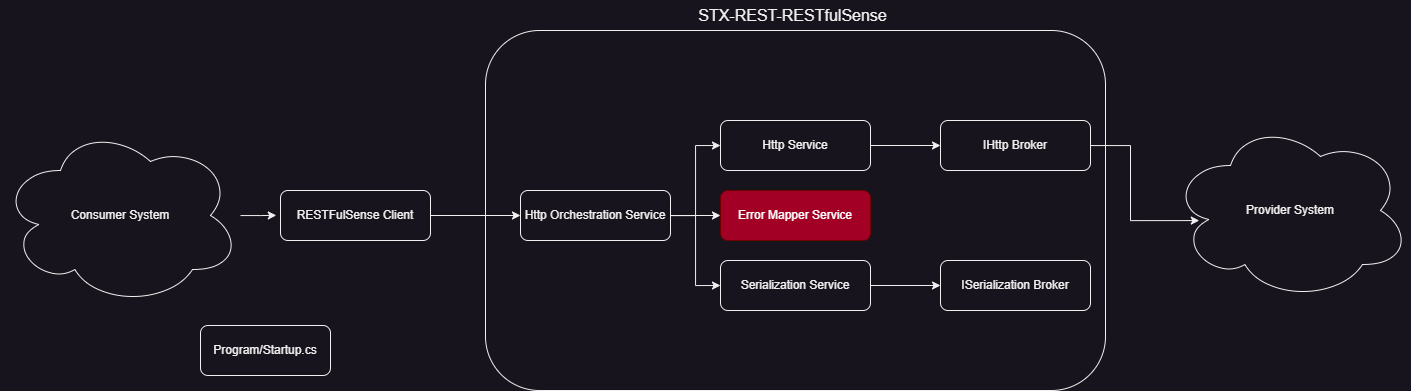

The diagram above was exported from draw.io. Its source (the exported page's mxGraphModel, read from the mxfile embedded in the PNG):
<mxGraphModel dx="2386" dy="1929" grid="1" gridSize="10" guides="1" tooltips="1" connect="1" arrows="1" fold="1" page="1" pageScale="1" pageWidth="1700" pageHeight="1100" math="0" shadow="0">
  <root>
    <mxCell id="0" />
    <mxCell id="1" parent="0" />
    <mxCell id="v9vu7zyCsT8Zl7CwTNYv-19" value="" style="rounded=1;whiteSpace=wrap;html=1;" vertex="1" parent="1">
      <mxGeometry x="645" y="365" width="620" height="360" as="geometry" />
    </mxCell>
    <mxCell id="v9vu7zyCsT8Zl7CwTNYv-1" value="Consumer System" style="ellipse;shape=cloud;whiteSpace=wrap;html=1;" vertex="1" parent="1">
      <mxGeometry x="160" y="460" width="240" height="180" as="geometry" />
    </mxCell>
    <mxCell id="v9vu7zyCsT8Zl7CwTNYv-25" style="edgeStyle=orthogonalEdgeStyle;rounded=0;orthogonalLoop=1;jettySize=auto;html=1;entryX=0;entryY=0.5;entryDx=0;entryDy=0;" edge="1" parent="1" source="v9vu7zyCsT8Zl7CwTNYv-2" target="v9vu7zyCsT8Zl7CwTNYv-3">
      <mxGeometry relative="1" as="geometry" />
    </mxCell>
    <mxCell id="v9vu7zyCsT8Zl7CwTNYv-2" value="RESTFulSense Client" style="rounded=1;whiteSpace=wrap;html=1;" vertex="1" parent="1">
      <mxGeometry x="440" y="525" width="150" height="50" as="geometry" />
    </mxCell>
    <mxCell id="v9vu7zyCsT8Zl7CwTNYv-16" style="edgeStyle=orthogonalEdgeStyle;rounded=0;orthogonalLoop=1;jettySize=auto;html=1;entryX=0;entryY=0.5;entryDx=0;entryDy=0;" edge="1" parent="1" source="v9vu7zyCsT8Zl7CwTNYv-3" target="v9vu7zyCsT8Zl7CwTNYv-4">
      <mxGeometry relative="1" as="geometry" />
    </mxCell>
    <mxCell id="v9vu7zyCsT8Zl7CwTNYv-17" style="edgeStyle=orthogonalEdgeStyle;rounded=0;orthogonalLoop=1;jettySize=auto;html=1;entryX=0;entryY=0.5;entryDx=0;entryDy=0;" edge="1" parent="1" source="v9vu7zyCsT8Zl7CwTNYv-3" target="v9vu7zyCsT8Zl7CwTNYv-5">
      <mxGeometry relative="1" as="geometry" />
    </mxCell>
    <mxCell id="v9vu7zyCsT8Zl7CwTNYv-18" style="edgeStyle=orthogonalEdgeStyle;rounded=0;orthogonalLoop=1;jettySize=auto;html=1;entryX=0;entryY=0.5;entryDx=0;entryDy=0;" edge="1" parent="1" source="v9vu7zyCsT8Zl7CwTNYv-3" target="v9vu7zyCsT8Zl7CwTNYv-6">
      <mxGeometry relative="1" as="geometry" />
    </mxCell>
    <mxCell id="v9vu7zyCsT8Zl7CwTNYv-3" value="Http Orchestration Service" style="rounded=1;whiteSpace=wrap;html=1;" vertex="1" parent="1">
      <mxGeometry x="680" y="525" width="150" height="50" as="geometry" />
    </mxCell>
    <mxCell id="v9vu7zyCsT8Zl7CwTNYv-10" style="edgeStyle=orthogonalEdgeStyle;rounded=0;orthogonalLoop=1;jettySize=auto;html=1;entryX=0;entryY=0.5;entryDx=0;entryDy=0;" edge="1" parent="1" source="v9vu7zyCsT8Zl7CwTNYv-4" target="v9vu7zyCsT8Zl7CwTNYv-7">
      <mxGeometry relative="1" as="geometry" />
    </mxCell>
    <mxCell id="v9vu7zyCsT8Zl7CwTNYv-4" value="Http Service" style="rounded=1;whiteSpace=wrap;html=1;" vertex="1" parent="1">
      <mxGeometry x="880" y="455" width="150" height="50" as="geometry" />
    </mxCell>
    <mxCell id="v9vu7zyCsT8Zl7CwTNYv-11" style="edgeStyle=orthogonalEdgeStyle;rounded=0;orthogonalLoop=1;jettySize=auto;html=1;" edge="1" parent="1" source="v9vu7zyCsT8Zl7CwTNYv-5" target="v9vu7zyCsT8Zl7CwTNYv-8">
      <mxGeometry relative="1" as="geometry" />
    </mxCell>
    <mxCell id="v9vu7zyCsT8Zl7CwTNYv-5" value="Serialization Service" style="rounded=1;whiteSpace=wrap;html=1;" vertex="1" parent="1">
      <mxGeometry x="880" y="595" width="150" height="50" as="geometry" />
    </mxCell>
    <mxCell id="v9vu7zyCsT8Zl7CwTNYv-6" value="Error Mapper Service" style="rounded=1;whiteSpace=wrap;html=1;fillColor=#a20025;fontColor=#ffffff;strokeColor=#6F0000;" vertex="1" parent="1">
      <mxGeometry x="880" y="525" width="150" height="50" as="geometry" />
    </mxCell>
    <mxCell id="v9vu7zyCsT8Zl7CwTNYv-7" value="IHttp Broker" style="rounded=1;whiteSpace=wrap;html=1;" vertex="1" parent="1">
      <mxGeometry x="1100" y="455" width="150" height="50" as="geometry" />
    </mxCell>
    <mxCell id="v9vu7zyCsT8Zl7CwTNYv-8" value="ISerialization Broker" style="rounded=1;whiteSpace=wrap;html=1;" vertex="1" parent="1">
      <mxGeometry x="1100" y="595" width="150" height="50" as="geometry" />
    </mxCell>
    <mxCell id="v9vu7zyCsT8Zl7CwTNYv-9" value="Provider System" style="ellipse;shape=cloud;whiteSpace=wrap;html=1;" vertex="1" parent="1">
      <mxGeometry x="1330" y="455" width="240" height="180" as="geometry" />
    </mxCell>
    <mxCell id="v9vu7zyCsT8Zl7CwTNYv-12" value="Program/Startup.cs" style="rounded=1;whiteSpace=wrap;html=1;" vertex="1" parent="1">
      <mxGeometry x="360" y="660" width="130" height="50" as="geometry" />
    </mxCell>
    <mxCell id="v9vu7zyCsT8Zl7CwTNYv-21" style="edgeStyle=orthogonalEdgeStyle;rounded=0;orthogonalLoop=1;jettySize=auto;html=1;entryX=0.12;entryY=0.556;entryDx=0;entryDy=0;entryPerimeter=0;" edge="1" parent="1" source="v9vu7zyCsT8Zl7CwTNYv-7" target="v9vu7zyCsT8Zl7CwTNYv-9">
      <mxGeometry relative="1" as="geometry" />
    </mxCell>
    <mxCell id="v9vu7zyCsT8Zl7CwTNYv-22" style="edgeStyle=orthogonalEdgeStyle;rounded=0;orthogonalLoop=1;jettySize=auto;html=1;entryX=-0.028;entryY=0.497;entryDx=0;entryDy=0;entryPerimeter=0;" edge="1" parent="1" source="v9vu7zyCsT8Zl7CwTNYv-1" target="v9vu7zyCsT8Zl7CwTNYv-2">
      <mxGeometry relative="1" as="geometry" />
    </mxCell>
    <mxCell id="v9vu7zyCsT8Zl7CwTNYv-26" value="STX-REST-RESTfulSense" style="text;html=1;strokeColor=none;fillColor=none;align=center;verticalAlign=middle;whiteSpace=wrap;rounded=0;fontSize=16;" vertex="1" parent="1">
      <mxGeometry x="850" y="335" width="205" height="30" as="geometry" />
    </mxCell>
  </root>
</mxGraphModel>